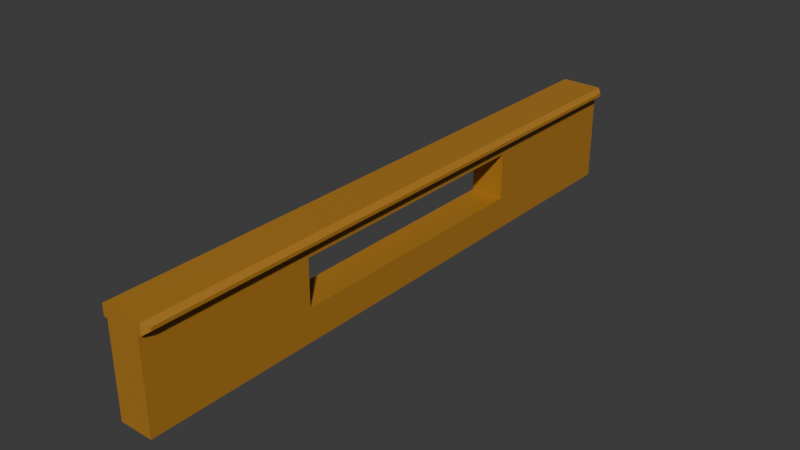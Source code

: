 # Source: WallwithMirror.blend  (saved by Blender 4.1.23; exported with 4.5.12 LTS)
import bpy
from mathutils import Matrix  # noqa: F401  (used for matrix-valued properties, if any)

bpy.ops.wm.read_factory_settings(use_empty=True)
scene = bpy.context.scene
scene.name = 'Scene'

# ---- collections
col_collection = bpy.data.collections.new('Collection'); scene.collection.children.link(col_collection)

# ---- materials (node trees are filled in below, after node groups)
mat_material = bpy.data.materials.new('Material')
mat_material.alpha_threshold = 0.0
mat_material.use_transparent_shadow = False
mat_material.roughness = 0.5
mat_material.line_color = (0.0, 0.0, 0.0, 1.0)

# ---- material node trees
mat_material.use_nodes = True; mat_material.node_tree.nodes.clear()
_N = mat_material.node_tree.nodes; _L = mat_material.node_tree.links
n0 = _N.new('ShaderNodeOutputMaterial'); n0.name = 'Material Output'; n0.location = (300, 300)
n1 = _N.new('ShaderNodeBsdfPrincipled'); n1.name = 'Principled BSDF'; n1.location = (10, 300)
n1.inputs[0].default_value = (0.4225, 0.1944, 0.02227, 1.0)
n1.inputs[3].default_value = 1.45
_L.new(n1.outputs[0], n0.inputs[0])
n0.is_active_output = True

# ---- world
world_world = bpy.data.worlds.new('World'); scene.world = world_world
world_world.use_nodes = True; world_world.node_tree.nodes.clear()
_N = world_world.node_tree.nodes; _L = world_world.node_tree.links
n0 = _N.new('ShaderNodeOutputWorld'); n0.name = 'World Output'; n0.location = (300, 300)
n1 = _N.new('ShaderNodeBackground'); n1.name = 'Background'; n1.location = (10, 300)
n1.inputs[0].default_value = (0.05088, 0.05088, 0.05088, 1.0)
_L.new(n1.outputs[0], n0.inputs[0])
n0.is_active_output = True
world_world.color = (0.05088, 0.05088, 0.05088)
world_world.use_sun_shadow = False
world_world.sun_shadow_jitter_overblur = 0.0

# ---- meshes
me_cube_004 = bpy.data.meshes.new('Cube.004')
me_cube_004.from_pydata([(1.0, 1.0, 1.0), (1.0, 1.0, -1.0), (1.0, -1.0, 1.0), (1.0, -1.0, -1.0), (-1.0, 1.0, 1.0), (-1.0, 1.0, -1.0), (-1.0, -1.0, 1.0), (-1.0, -1.0, -1.0), (1.0, 1.0, 0.7832), (-1.0, -1.0, 0.7832), (1.0, -1.0, 0.7832), (-1.0, 1.0, 0.7832), (-1.535, -0.9835, 0.8592), (-1.227, -1.0, 0.7832), (-1.227, -1.0, 1.0), (-1.535, -0.9835, 0.924), (1.535, 0.9835, 0.924), (1.227, 1.0, 1.0), (1.227, -1.0, 1.0), (1.535, -0.9835, 0.924), (-1.227, 1.0, 1.0), (-1.535, 0.9835, 0.924), (1.535, 0.9835, 0.8592), (1.227, 1.0, 0.7832), (1.227, -1.0, 0.7832), (1.535, -0.9835, 0.8592), (-1.227, 1.0, 0.7832), (-1.535, 0.9835, 0.8592), (-1.0, -0.4436, -1.0), (1.0, -0.4436, 1.0), (-1.0, -0.4436, 1.0), (1.0, -0.4436, -1.0), (1.0, -0.4436, 0.7832), (-1.0, -0.4436, 0.7832), (1.227, -0.4436, 1.0), (1.535, -0.4363, 0.924), (-1.227, -0.4436, 1.0), (-1.535, -0.4363, 0.924), (1.535, -0.4363, 0.8592), (1.227, -0.4436, 0.7832), (-1.535, -0.4363, 0.8592), (-1.227, -0.4436, 0.7832), (-1.0, 0.4426, 1.0), (1.0, 0.4426, -1.0), (-1.0, 0.4426, 0.7832), (1.535, 0.4353, 0.924), (-1.227, 0.4426, 1.0), (1.227, 0.4426, 0.7832), (-1.535, 0.4353, 0.8592), (-1.0, 0.4426, -1.0), (1.0, 0.4426, 1.0), (1.0, 0.4426, 0.7832), (1.227, 0.4426, 1.0), (-1.535, 0.4353, 0.924), (1.535, 0.4353, 0.8592), (-1.227, 0.4426, 0.7832), (1.0, 1.0, 0.568), (1.0, -1.0, 0.568), (-1.0, 1.0, 0.568), (-1.0, -1.0, 0.568), (-1.0, -0.4436, 0.568), (1.0, -0.4436, 0.568), (1.0, 0.4426, 0.568), (-1.0, 0.4426, 0.568), (1.0, 1.0, -0.3544), (1.0, -1.0, -0.3544), (-1.0, 1.0, -0.3544), (-1.0, -0.4436, -0.3544), (1.0, -0.4436, -0.3544), (1.0, 0.4426, -0.3544), (-1.0, 0.4426, -0.3544), (-1.0, -1.0, -0.3544), (-0.2374, -0.4436, 0.5607), (-0.2374, 0.4426, 0.5607), (0.2374, 0.4426, 0.5607), (0.2374, -0.4436, 0.5607), (-0.2374, -0.4436, -0.3617), (0.2374, -0.4436, -0.3617), (0.2374, 0.4426, -0.3617), (-0.2374, 0.4426, -0.3617)], [], [(29, 30, 6, 2), (10, 2, 6, 9), (42, 4, 20, 46), (28, 31, 3, 7), (4, 11, 26, 20), (11, 4, 0, 8), (58, 11, 8, 56), (61, 32, 10, 57), (63, 44, 11, 58), (57, 10, 9, 59), (33, 9, 13, 41), (8, 0, 17, 23), (2, 10, 24, 18), (51, 8, 23, 47), (29, 2, 18, 34), (9, 6, 14, 13), (38, 35, 19, 25), (13, 14, 15, 12), (34, 18, 19, 35), (46, 20, 21, 53), (16, 22, 23, 17), (18, 24, 25, 19), (20, 26, 27, 21), (38, 25, 24, 39), (48, 27, 26, 55), (48, 53, 21, 27), (12, 15, 37, 40), (12, 40, 41, 13), (54, 38, 39, 47), (14, 36, 37, 15), (52, 34, 35, 45), (54, 45, 35, 38), (50, 29, 34, 52), (10, 32, 39, 24), (44, 33, 41, 55), (59, 9, 33, 60), (62, 51, 32, 61), (49, 43, 31, 28), (6, 30, 36, 14), (50, 42, 30, 29), (0, 4, 42, 50), (5, 1, 43, 49), (56, 8, 51, 62), (11, 44, 55, 26), (0, 50, 52, 17), (22, 16, 45, 54), (17, 52, 45, 16), (22, 54, 47, 23), (40, 37, 53, 48), (40, 48, 55, 41), (36, 46, 53, 37), (32, 51, 47, 39), (60, 33, 44, 63), (30, 42, 46, 36), (61, 68, 77, 75), (64, 56, 62, 69), (70, 67, 76, 79), (71, 59, 60, 67), (65, 57, 59, 71), (70, 63, 58, 66), (68, 61, 57, 65), (66, 58, 56, 64), (5, 66, 64, 1), (31, 68, 65, 3), (49, 70, 66, 5), (3, 65, 71, 7), (7, 71, 67, 28), (43, 69, 68, 31), (1, 64, 69, 43), (28, 67, 70, 49), (78, 74, 73, 79), (78, 79, 76, 77), (68, 69, 78, 77), (69, 62, 74, 78), (62, 61, 75, 74), (60, 63, 73, 72), (67, 60, 72, 76), (63, 70, 79, 73), (72, 73, 74, 75), (76, 72, 75, 77)])
_uv = me_cube_004.uv_layers.new(name='UVMap')
_uv.uv.foreach_set('vector', [0.625, 0.6804, 0.875, 0.6804, 0.875, 0.75, 0.625, 0.75, 0.5979, 0.75, 0.625, 0.75, 0.625, 1.0, 0.5979, 1.0, 0.875, 0.5697, 0.875, 0.5, 0.875, 0.5, 0.875, 0.5697, 0.125, 0.6804, 0.375, 0.6804, 0.375, 0.75, 0.125, 0.75, 0.625, 0.25, 0.5979, 0.25, 0.5979, 0.25, 0.625, 0.25, 0.5979, 0.25, 0.625, 0.25, 0.625, 0.5, 0.5979, 0.5, 0.571, 0.25, 0.5979, 0.25, 0.5979, 0.5, 0.571, 0.5, 0.571, 0.6804, 0.5979, 0.6804, 0.5979, 0.75, 0.571, 0.75, 0.571, 0.1803, 0.5979, 0.1803, 0.5979, 0.25, 0.571, 0.25, 0.571, 0.75, 0.5979, 0.75, 0.5979, 1.0, 0.571, 1.0, 0.5979, 0.06955, 0.5979, 0.0, 0.5979, 0.0, 0.5979, 0.06955, 0.5979, 0.5, 0.625, 0.5, 0.625, 0.5, 0.5979, 0.5, 0.625, 0.75, 0.5979, 0.75, 0.5979, 0.75, 0.625, 0.75, 0.5979, 0.5697, 0.5979, 0.5, 0.5979, 0.5, 0.5979, 0.5697, 0.625, 0.6804, 0.625, 0.75, 0.625, 0.75, 0.625, 0.6804, 0.5979, 1.0, 0.625, 1.0, 0.625, 1.0, 0.5979, 1.0, 0.6074, 0.6762, 0.6155, 0.6762, 0.6155, 0.7405, 0.6074, 0.7405, 0.5979, 0.0, 0.625, 0.0, 0.6155, 0.009494, 0.6074, 0.009494, 0.625, 0.6804, 0.625, 0.75, 0.6155, 0.7405, 0.6155, 0.6762, 0.625, 0.1803, 0.625, 0.25, 0.6155, 0.2405, 0.6155, 0.1761, 0.6155, 0.5095, 0.6074, 0.5095, 0.5979, 0.5, 0.625, 0.5, 0.625, 0.75, 0.5979, 0.75, 0.6074, 0.7405, 0.6155, 0.7405, 0.625, 0.25, 0.5979, 0.25, 0.6074, 0.2405, 0.6155, 0.2405, 0.6074, 0.6762, 0.6074, 0.7405, 0.5979, 0.75, 0.5979, 0.6804, 0.6074, 0.1761, 0.6074, 0.2405, 0.5979, 0.25, 0.5979, 0.1803, 0.6074, 0.1761, 0.6155, 0.1761, 0.6155, 0.2405, 0.6074, 0.2405, 0.6074, 0.009494, 0.6155, 0.009494, 0.6155, 0.07376, 0.6074, 0.07376, 0.6074, 0.009494, 0.6074, 0.07376, 0.5979, 0.06955, 0.5979, 0.0, 0.6074, 0.5739, 0.6074, 0.6762, 0.5979, 0.6804, 0.5979, 0.5697, 0.625, 0.0, 0.625, 0.06955, 0.6155, 0.07376, 0.6155, 0.009494, 0.625, 0.5697, 0.625, 0.6804, 0.6155, 0.6762, 0.6155, 0.5739, 0.6074, 0.5739, 0.6155, 0.5739, 0.6155, 0.6762, 0.6074, 0.6762, 0.625, 0.5697, 0.625, 0.6804, 0.625, 0.6804, 0.625, 0.5697, 0.5979, 0.75, 0.5979, 0.6804, 0.5979, 0.6804, 0.5979, 0.75, 0.5979, 0.1803, 0.5979, 0.06955, 0.5979, 0.06955, 0.5979, 0.1803, 0.571, 0.0, 0.5979, 0.0, 0.5979, 0.06955, 0.571, 0.06955, 0.571, 0.5697, 0.5979, 0.5697, 0.5979, 0.6804, 0.571, 0.6804, 0.125, 0.5697, 0.375, 0.5697, 0.375, 0.6804, 0.125, 0.6804, 0.875, 0.75, 0.875, 0.6804, 0.875, 0.6804, 0.875, 0.75, 0.625, 0.5697, 0.875, 0.5697, 0.875, 0.6804, 0.625, 0.6804, 0.625, 0.5, 0.875, 0.5, 0.875, 0.5697, 0.625, 0.5697, 0.125, 0.5, 0.375, 0.5, 0.375, 0.5697, 0.125, 0.5697, 0.571, 0.5, 0.5979, 0.5, 0.5979, 0.5697, 0.571, 0.5697, 0.5979, 0.25, 0.5979, 0.1803, 0.5979, 0.1803, 0.5979, 0.25, 0.625, 0.5, 0.625, 0.5697, 0.625, 0.5697, 0.625, 0.5, 0.6074, 0.5095, 0.6155, 0.5095, 0.6155, 0.5739, 0.6074, 0.5739, 0.625, 0.5, 0.625, 0.5697, 0.6155, 0.5739, 0.6155, 0.5095, 0.6074, 0.5095, 0.6074, 0.5739, 0.5979, 0.5697, 0.5979, 0.5, 0.6074, 0.07376, 0.6155, 0.07376, 0.6155, 0.1761, 0.6074, 0.1761, 0.6074, 0.07376, 0.6074, 0.1761, 0.5979, 0.1803, 0.5979, 0.06955, 0.625, 0.06955, 0.625, 0.1803, 0.6155, 0.1761, 0.6155, 0.07376, 0.5979, 0.6804, 0.5979, 0.5697, 0.5979, 0.5697, 0.5979, 0.6804, 0.571, 0.06955, 0.5979, 0.06955, 0.5979, 0.1803, 0.571, 0.1803, 0.875, 0.6804, 0.875, 0.5697, 0.875, 0.5697, 0.875, 0.6804, 0.571, 0.6804, 0.4557, 0.6804, 0.4557, 0.6804, 0.571, 0.6804, 0.4557, 0.5, 0.571, 0.5, 0.571, 0.5697, 0.4557, 0.5697, 0.4557, 0.1803, 0.4557, 0.06955, 0.4557, 0.06955, 0.4557, 0.1803, 0.4557, 0.0, 0.571, 0.0, 0.571, 0.06955, 0.4557, 0.06955, 0.4557, 0.75, 0.571, 0.75, 0.571, 1.0, 0.4557, 1.0, 0.4557, 0.1803, 0.571, 0.1803, 0.571, 0.25, 0.4557, 0.25, 0.4557, 0.6804, 0.571, 0.6804, 0.571, 0.75, 0.4557, 0.75, 0.4557, 0.25, 0.571, 0.25, 0.571, 0.5, 0.4557, 0.5, 0.375, 0.25, 0.4557, 0.25, 0.4557, 0.5, 0.375, 0.5, 0.375, 0.6804, 0.4557, 0.6804, 0.4557, 0.75, 0.375, 0.75, 0.375, 0.1803, 0.4557, 0.1803, 0.4557, 0.25, 0.375, 0.25, 0.375, 0.75, 0.4557, 0.75, 0.4557, 1.0, 0.375, 1.0, 0.375, 0.0, 0.4557, 0.0, 0.4557, 0.06955, 0.375, 0.06955, 0.375, 0.5697, 0.4557, 0.5697, 0.4557, 0.6804, 0.375, 0.6804, 0.375, 0.5, 0.4557, 0.5, 0.4557, 0.5697, 0.375, 0.5697, 0.375, 0.06955, 0.4557, 0.06955, 0.4557, 0.1803, 0.375, 0.1803, 0.4557, 0.5697, 0.571, 0.5697, 0.571, 0.1803, 0.4557, 0.1803, 0.4557, 0.5697, 0.4557, 0.1803, 0.4557, 0.06955, 0.4557, 0.6804, 0.4557, 0.6804, 0.4557, 0.5697, 0.4557, 0.5697, 0.4557, 0.6804, 0.4557, 0.5697, 0.571, 0.5697, 0.571, 0.5697, 0.4557, 0.5697, 0.571, 0.5697, 0.571, 0.6804, 0.571, 0.6804, 0.571, 0.5697, 0.571, 0.06955, 0.571, 0.1803, 0.571, 0.1803, 0.571, 0.06955, 0.4557, 0.06955, 0.571, 0.06955, 0.571, 0.06955, 0.4557, 0.06955, 0.571, 0.1803, 0.4557, 0.1803, 0.4557, 0.1803, 0.571, 0.1803, 0.571, 0.06955, 0.571, 0.1803, 0.571, 0.5697, 0.571, 0.6804, 0.4557, 0.06955, 0.571, 0.06955, 0.571, 0.6804, 0.4557, 0.6804])
me_cube_004.materials.append(mat_material)
me_cube_004.use_mirror_vertex_groups = False
me_cube_004.update()

# ---- objects
ob_commonwall_004 = bpy.data.objects.new('CommonWall.004', me_cube_004)

# ---- transforms, parenting, visibility, modifiers, constraints
ob_commonwall_004.location = (0.0, 0.0, 1.5)
ob_commonwall_004.scale = (0.5, 8.95, 1.5)
ob_commonwall_004.lock_rotations_4d = False
ob_commonwall_004.empty_display_type = 'ARROWS'
ob_commonwall_004.lineart.crease_threshold = 0.0

# ---- collection membership
col_collection.objects.link(ob_commonwall_004)

# ---- scene / render settings (as saved in the file)
scene.frame_start = 1; scene.frame_end = 250; scene.frame_set(0)
scene.render.engine = 'BLENDER_EEVEE_NEXT'
scene.cycles.sampling_pattern = 'TABULATED_SOBOL'
scene.eevee.ray_tracing_options.trace_max_roughness = 0.0
bpy.context.view_layer.update()

# ---- added for rendering (the .blend has no active camera and no usable light): camera, sun
cam_auto = bpy.data.cameras.new('AutoCamera')
cam_auto.lens = 50.0
cam_auto.sensor_width = 36.0
cam_auto.clip_end = 1000.0
ob_auto_camera = bpy.data.objects.new('AutoCamera', cam_auto)
scene.collection.objects.link(ob_auto_camera)
ob_auto_camera.location = (16.8525, -20.223, 14.982)
ob_auto_camera.rotation_euler = (1.09748, -7.21219e-08, 0.694738)
scene.camera = ob_auto_camera
light_auto_sun = bpy.data.lights.new('AutoSun', 'SUN')
light_auto_sun.energy = 3.0
light_auto_sun.angle = 0.0523599
ob_auto_sun = bpy.data.objects.new('AutoSun', light_auto_sun)
scene.collection.objects.link(ob_auto_sun)
ob_auto_sun.rotation_euler = (0.872665, 0.174533, 0.523599)
bpy.context.view_layer.update()
